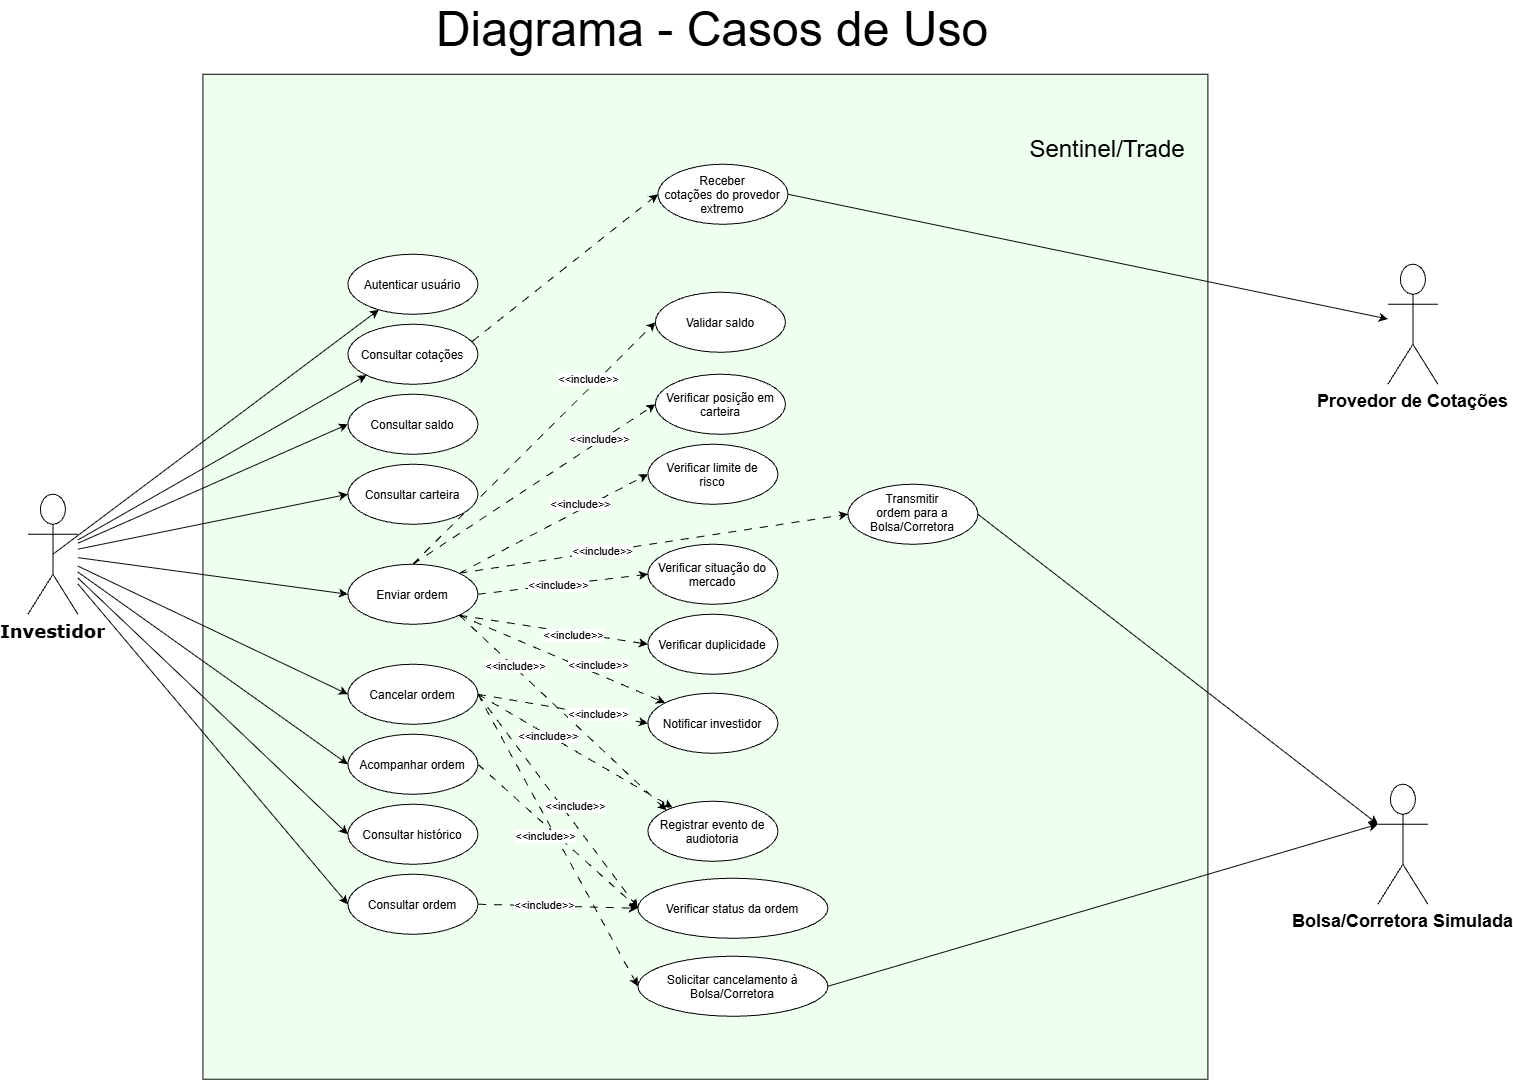

The diagram above was exported from draw.io. Its source (the exported page's mxGraphModel, read from the mxfile embedded in the PNG):
<mxGraphModel dx="1338" dy="674" grid="1" gridSize="10" guides="1" tooltips="1" connect="1" arrows="1" fold="1" page="1" pageScale="2" pageWidth="1654" pageHeight="1169" math="0" shadow="0">
  <root>
    <mxCell id="0" />
    <mxCell id="1" parent="0" />
    <mxCell id="8a_1LnhEzwJdY2J7o9D--12" parent="1" style="whiteSpace=wrap;html=1;aspect=fixed;fillColor=#EEFFEF;" value="" vertex="1">
      <mxGeometry height="1005" width="1005" x="245" y="170" as="geometry" />
    </mxCell>
    <mxCell id="SR8M_BexbEDE2vgYHs93-2" parent="1" style="shape=umlActor;verticalLabelPosition=bottom;verticalAlign=top;html=1;outlineConnect=0;fontStyle=1" value="&lt;font style=&quot;font-size: 18px;&quot;&gt;Provedor de Cotações&lt;/font&gt;" vertex="1">
      <mxGeometry height="120" width="50" x="1430" y="360" as="geometry" />
    </mxCell>
    <mxCell id="jG6ri_l0M0TqlTNe2qGG-17" parent="1" style="shape=umlActor;verticalLabelPosition=bottom;verticalAlign=top;html=1;outlineConnect=0;horizontal=1;fontFamily=Verdana;fontStyle=1" value="&lt;font style=&quot;font-size: 18px;&quot;&gt;Investidor&lt;/font&gt;" vertex="1">
      <mxGeometry height="120" width="50" x="70" y="590" as="geometry" />
    </mxCell>
    <mxCell id="8a_1LnhEzwJdY2J7o9D--19" edge="1" parent="1" source="jG6ri_l0M0TqlTNe2qGG-21" style="rounded=0;orthogonalLoop=1;jettySize=auto;html=1;exitX=1;exitY=0.5;exitDx=0;exitDy=0;" target="SR8M_BexbEDE2vgYHs93-2">
      <mxGeometry relative="1" as="geometry" />
    </mxCell>
    <mxCell id="jG6ri_l0M0TqlTNe2qGG-21" parent="1" style="ellipse;whiteSpace=wrap;html=1;shapeInside=1;" value="Receber cotações do provedor extremo" vertex="1">
      <mxGeometry height="60" width="130" x="700" y="260" as="geometry" />
    </mxCell>
    <mxCell id="jG6ri_l0M0TqlTNe2qGG-75" edge="1" parent="1" source="jG6ri_l0M0TqlTNe2qGG-23" style="rounded=0;orthogonalLoop=1;jettySize=auto;html=1;exitX=0.5;exitY=0;exitDx=0;exitDy=0;entryX=0;entryY=0.5;entryDx=0;entryDy=0;dashed=1;dashPattern=8 8;" target="jG6ri_l0M0TqlTNe2qGG-32">
      <mxGeometry relative="1" as="geometry" />
    </mxCell>
    <mxCell id="jG6ri_l0M0TqlTNe2qGG-31" parent="1" style="ellipse;whiteSpace=wrap;html=1;shapeInside=1;" value="Verificar posição em carteira" vertex="1">
      <mxGeometry height="60" width="130" x="697.5" y="470" as="geometry" />
    </mxCell>
    <mxCell id="jG6ri_l0M0TqlTNe2qGG-32" parent="1" style="ellipse;whiteSpace=wrap;html=1;shapeInside=1;" value="Validar saldo" vertex="1">
      <mxGeometry height="60" width="130" x="697.5" y="388" as="geometry" />
    </mxCell>
    <mxCell id="SR8M_BexbEDE2vgYHs93-19" edge="1" parent="1" source="jG6ri_l0M0TqlTNe2qGG-33" style="rounded=0;orthogonalLoop=1;jettySize=auto;html=1;entryX=0;entryY=0.5;entryDx=0;entryDy=0;dashed=1;dashPattern=8 8;exitX=0.957;exitY=0.285;exitDx=0;exitDy=0;exitPerimeter=0;" target="jG6ri_l0M0TqlTNe2qGG-21">
      <mxGeometry relative="1" as="geometry" />
    </mxCell>
    <mxCell id="jG6ri_l0M0TqlTNe2qGG-30" parent="1" style="ellipse;whiteSpace=wrap;html=1;shapeInside=1;" value="Verificar situação do mercado" vertex="1">
      <mxGeometry height="60" width="130" x="690" y="640" as="geometry" />
    </mxCell>
    <mxCell id="SR8M_BexbEDE2vgYHs93-3" parent="1" style="shape=umlActor;verticalLabelPosition=bottom;verticalAlign=top;html=1;outlineConnect=0;fontStyle=1" value="&lt;font style=&quot;font-size: 18px;&quot;&gt;Bolsa/Corretora Simulada&lt;/font&gt;" vertex="1">
      <mxGeometry height="120" width="50" x="1420" y="880" as="geometry" />
    </mxCell>
    <mxCell id="jG6ri_l0M0TqlTNe2qGG-38" parent="1" style="ellipse;whiteSpace=wrap;html=1;shapeInside=1;" value="Verificar status da ordem" vertex="1">
      <mxGeometry height="60" width="190" x="680" y="974" as="geometry" />
    </mxCell>
    <mxCell id="jG6ri_l0M0TqlTNe2qGG-42" parent="1" style="ellipse;whiteSpace=wrap;html=1;shapeInside=1;" value="Transmitir ordem para a Bolsa/Corretora" vertex="1">
      <mxGeometry height="60" width="130" x="890" y="580" as="geometry" />
    </mxCell>
    <mxCell id="jG6ri_l0M0TqlTNe2qGG-44" parent="1" style="ellipse;whiteSpace=wrap;html=1;shapeInside=1;" value="Registrar evento de audiotoria" vertex="1">
      <mxGeometry height="60" width="130" x="690" y="897" as="geometry" />
    </mxCell>
    <mxCell id="jG6ri_l0M0TqlTNe2qGG-48" edge="1" parent="1" source="jG6ri_l0M0TqlTNe2qGG-28" style="rounded=0;orthogonalLoop=1;jettySize=auto;html=1;exitX=1;exitY=0.5;exitDx=0;exitDy=0;entryX=0;entryY=0.5;entryDx=0;entryDy=0;startArrow=none;startFill=0;dashed=1;dashPattern=8 8;" target="jG6ri_l0M0TqlTNe2qGG-38">
      <mxGeometry relative="1" as="geometry" />
    </mxCell>
    <mxCell id="SR8M_BexbEDE2vgYHs93-8" edge="1" parent="1" source="jG6ri_l0M0TqlTNe2qGG-17" style="rounded=0;orthogonalLoop=1;jettySize=auto;html=1;entryX=0;entryY=1;entryDx=0;entryDy=0;" target="jG6ri_l0M0TqlTNe2qGG-33">
      <mxGeometry relative="1" as="geometry" />
    </mxCell>
    <mxCell id="SR8M_BexbEDE2vgYHs93-9" edge="1" parent="1" source="jG6ri_l0M0TqlTNe2qGG-17" style="rounded=0;orthogonalLoop=1;jettySize=auto;html=1;entryX=0;entryY=0.5;entryDx=0;entryDy=0;" target="jG6ri_l0M0TqlTNe2qGG-22">
      <mxGeometry relative="1" as="geometry" />
    </mxCell>
    <mxCell id="SR8M_BexbEDE2vgYHs93-7" edge="1" parent="1" source="jG6ri_l0M0TqlTNe2qGG-19" style="rounded=0;orthogonalLoop=1;jettySize=auto;html=1;entryX=0.5;entryY=0.5;entryDx=0;entryDy=0;entryPerimeter=0;startArrow=classic;startFill=1;endArrow=none;endFill=0;" target="jG6ri_l0M0TqlTNe2qGG-17">
      <mxGeometry relative="1" as="geometry" />
    </mxCell>
    <mxCell id="SR8M_BexbEDE2vgYHs93-10" edge="1" parent="1" source="jG6ri_l0M0TqlTNe2qGG-17" style="rounded=0;orthogonalLoop=1;jettySize=auto;html=1;entryX=0;entryY=0.5;entryDx=0;entryDy=0;" target="jG6ri_l0M0TqlTNe2qGG-27">
      <mxGeometry relative="1" as="geometry" />
    </mxCell>
    <mxCell id="SR8M_BexbEDE2vgYHs93-12" edge="1" parent="1" source="jG6ri_l0M0TqlTNe2qGG-17" style="rounded=0;orthogonalLoop=1;jettySize=auto;html=1;entryX=0;entryY=0.5;entryDx=0;entryDy=0;" target="jG6ri_l0M0TqlTNe2qGG-23">
      <mxGeometry relative="1" as="geometry" />
    </mxCell>
    <mxCell id="SR8M_BexbEDE2vgYHs93-13" edge="1" parent="1" source="jG6ri_l0M0TqlTNe2qGG-17" style="rounded=0;orthogonalLoop=1;jettySize=auto;html=1;entryX=0;entryY=0.5;entryDx=0;entryDy=0;" target="jG6ri_l0M0TqlTNe2qGG-28">
      <mxGeometry relative="1" as="geometry" />
    </mxCell>
    <mxCell id="SR8M_BexbEDE2vgYHs93-14" edge="1" parent="1" source="jG6ri_l0M0TqlTNe2qGG-17" style="rounded=0;orthogonalLoop=1;jettySize=auto;html=1;entryX=0;entryY=0.5;entryDx=0;entryDy=0;" target="jG6ri_l0M0TqlTNe2qGG-24">
      <mxGeometry relative="1" as="geometry" />
    </mxCell>
    <mxCell id="SR8M_BexbEDE2vgYHs93-16" edge="1" parent="1" source="jG6ri_l0M0TqlTNe2qGG-17" style="rounded=0;orthogonalLoop=1;jettySize=auto;html=1;entryX=0;entryY=0.5;entryDx=0;entryDy=0;" target="jG6ri_l0M0TqlTNe2qGG-26">
      <mxGeometry relative="1" as="geometry" />
    </mxCell>
    <mxCell id="SR8M_BexbEDE2vgYHs93-17" edge="1" parent="1" source="jG6ri_l0M0TqlTNe2qGG-17" style="rounded=0;orthogonalLoop=1;jettySize=auto;html=1;entryX=0;entryY=0.5;entryDx=0;entryDy=0;" target="SR8M_BexbEDE2vgYHs93-6">
      <mxGeometry relative="1" as="geometry" />
    </mxCell>
    <mxCell id="jG6ri_l0M0TqlTNe2qGG-19" parent="1" style="ellipse;whiteSpace=wrap;html=1;shapeInside=1;" value="Autenticar usuário" vertex="1">
      <mxGeometry height="60" width="130" x="390" y="350" as="geometry" />
    </mxCell>
    <mxCell id="jG6ri_l0M0TqlTNe2qGG-22" parent="1" style="ellipse;whiteSpace=wrap;html=1;shapeInside=1;" value="Consultar saldo" vertex="1">
      <mxGeometry height="60" width="130" x="390" y="490" as="geometry" />
    </mxCell>
    <mxCell id="jG6ri_l0M0TqlTNe2qGG-27" parent="1" style="ellipse;whiteSpace=wrap;html=1;shapeInside=1;" value="Consultar carteira" vertex="1">
      <mxGeometry height="60" width="130" x="390" y="560" as="geometry" />
    </mxCell>
    <mxCell id="jG6ri_l0M0TqlTNe2qGG-33" parent="1" style="ellipse;whiteSpace=wrap;html=1;shapeInside=1;" value="Consultar cotações" vertex="1">
      <mxGeometry height="60" width="130" x="390" y="420" as="geometry" />
    </mxCell>
    <mxCell id="8a_1LnhEzwJdY2J7o9D--33" edge="1" parent="1" source="jG6ri_l0M0TqlTNe2qGG-23" style="rounded=0;orthogonalLoop=1;jettySize=auto;html=1;exitX=0.5;exitY=0;exitDx=0;exitDy=0;entryX=0;entryY=0.5;entryDx=0;entryDy=0;dashed=1;dashPattern=8 8;" target="jG6ri_l0M0TqlTNe2qGG-31">
      <mxGeometry relative="1" as="geometry" />
    </mxCell>
    <mxCell id="8a_1LnhEzwJdY2J7o9D--34" edge="1" parent="1" source="jG6ri_l0M0TqlTNe2qGG-23" style="rounded=0;orthogonalLoop=1;jettySize=auto;html=1;exitX=1;exitY=0;exitDx=0;exitDy=0;entryX=0;entryY=0.5;entryDx=0;entryDy=0;dashed=1;dashPattern=8 8;" target="jG6ri_l0M0TqlTNe2qGG-20">
      <mxGeometry relative="1" as="geometry" />
    </mxCell>
    <mxCell id="8a_1LnhEzwJdY2J7o9D--35" edge="1" parent="1" source="jG6ri_l0M0TqlTNe2qGG-23" style="rounded=0;orthogonalLoop=1;jettySize=auto;html=1;exitX=1;exitY=0;exitDx=0;exitDy=0;entryX=0;entryY=0.5;entryDx=0;entryDy=0;dashed=1;dashPattern=8 8;" target="jG6ri_l0M0TqlTNe2qGG-42">
      <mxGeometry relative="1" as="geometry" />
    </mxCell>
    <mxCell id="8a_1LnhEzwJdY2J7o9D--36" edge="1" parent="1" source="jG6ri_l0M0TqlTNe2qGG-23" style="rounded=0;orthogonalLoop=1;jettySize=auto;html=1;exitX=1;exitY=0.5;exitDx=0;exitDy=0;entryX=0;entryY=0.5;entryDx=0;entryDy=0;dashed=1;dashPattern=8 8;" target="jG6ri_l0M0TqlTNe2qGG-30">
      <mxGeometry relative="1" as="geometry" />
    </mxCell>
    <mxCell id="8a_1LnhEzwJdY2J7o9D--37" edge="1" parent="1" source="jG6ri_l0M0TqlTNe2qGG-23" style="rounded=0;orthogonalLoop=1;jettySize=auto;html=1;exitX=1;exitY=1;exitDx=0;exitDy=0;entryX=0;entryY=0.5;entryDx=0;entryDy=0;dashed=1;dashPattern=8 8;" target="8a_1LnhEzwJdY2J7o9D--25">
      <mxGeometry relative="1" as="geometry" />
    </mxCell>
    <mxCell id="8a_1LnhEzwJdY2J7o9D--39" edge="1" parent="1" source="jG6ri_l0M0TqlTNe2qGG-23" style="rounded=0;orthogonalLoop=1;jettySize=auto;html=1;exitX=1;exitY=1;exitDx=0;exitDy=0;entryX=0;entryY=0;entryDx=0;entryDy=0;dashed=1;dashPattern=8 8;" target="jG6ri_l0M0TqlTNe2qGG-44">
      <mxGeometry relative="1" as="geometry" />
    </mxCell>
    <mxCell id="OEQx6hOCslNKVSGFdW7Y-14" edge="1" parent="1" source="jG6ri_l0M0TqlTNe2qGG-23" style="rounded=0;orthogonalLoop=1;jettySize=auto;html=1;exitX=1;exitY=1;exitDx=0;exitDy=0;dashed=1;dashPattern=8 8;" target="OEQx6hOCslNKVSGFdW7Y-13">
      <mxGeometry relative="1" as="geometry" />
    </mxCell>
    <mxCell id="jG6ri_l0M0TqlTNe2qGG-23" parent="1" style="ellipse;whiteSpace=wrap;html=1;shapeInside=1;" value="Enviar ordem" vertex="1">
      <mxGeometry height="60" width="130" x="390" y="660" as="geometry" />
    </mxCell>
    <mxCell id="OEQx6hOCslNKVSGFdW7Y-23" edge="1" parent="1" source="jG6ri_l0M0TqlTNe2qGG-24" style="rounded=0;orthogonalLoop=1;jettySize=auto;html=1;exitX=1;exitY=0.5;exitDx=0;exitDy=0;entryX=0;entryY=0.5;entryDx=0;entryDy=0;dashed=1;dashPattern=8 8;" target="jG6ri_l0M0TqlTNe2qGG-38">
      <mxGeometry relative="1" as="geometry" />
    </mxCell>
    <mxCell id="jG6ri_l0M0TqlTNe2qGG-24" parent="1" style="ellipse;whiteSpace=wrap;html=1;shapeInside=1;" value="Acompanhar ordem" vertex="1">
      <mxGeometry height="60" width="130" x="390" y="830" as="geometry" />
    </mxCell>
    <mxCell id="jG6ri_l0M0TqlTNe2qGG-26" parent="1" style="ellipse;whiteSpace=wrap;html=1;shapeInside=1;" value="Consultar histórico" vertex="1">
      <mxGeometry height="60" width="130" x="390" y="900" as="geometry" />
    </mxCell>
    <mxCell id="8a_1LnhEzwJdY2J7o9D--40" edge="1" parent="1" source="jG6ri_l0M0TqlTNe2qGG-28" style="rounded=0;orthogonalLoop=1;jettySize=auto;html=1;exitX=1;exitY=0.5;exitDx=0;exitDy=0;dashed=1;dashPattern=8 8;" target="jG6ri_l0M0TqlTNe2qGG-44">
      <mxGeometry relative="1" as="geometry" />
    </mxCell>
    <mxCell id="8a_1LnhEzwJdY2J7o9D--41" edge="1" parent="1" source="jG6ri_l0M0TqlTNe2qGG-28" style="rounded=0;orthogonalLoop=1;jettySize=auto;html=1;exitX=1;exitY=0.5;exitDx=0;exitDy=0;entryX=0;entryY=0.5;entryDx=0;entryDy=0;dashed=1;dashPattern=8 8;" target="8a_1LnhEzwJdY2J7o9D--31">
      <mxGeometry relative="1" as="geometry" />
    </mxCell>
    <mxCell id="jG6ri_l0M0TqlTNe2qGG-28" parent="1" style="ellipse;whiteSpace=wrap;html=1;shapeInside=1;" value="Cancelar ordem" vertex="1">
      <mxGeometry height="60" width="130" x="390" y="760" as="geometry" />
    </mxCell>
    <mxCell id="OEQx6hOCslNKVSGFdW7Y-24" edge="1" parent="1" source="SR8M_BexbEDE2vgYHs93-6" style="rounded=0;orthogonalLoop=1;jettySize=auto;html=1;exitX=1;exitY=0.5;exitDx=0;exitDy=0;entryX=0;entryY=0.5;entryDx=0;entryDy=0;dashed=1;dashPattern=8 8;" target="jG6ri_l0M0TqlTNe2qGG-38">
      <mxGeometry relative="1" as="geometry" />
    </mxCell>
    <mxCell id="SR8M_BexbEDE2vgYHs93-6" parent="1" style="ellipse;whiteSpace=wrap;html=1;shapeInside=1;" value="Consultar ordem" vertex="1">
      <mxGeometry height="60" width="130" x="390" y="970" as="geometry" />
    </mxCell>
    <mxCell id="8a_1LnhEzwJdY2J7o9D--25" parent="1" style="ellipse;whiteSpace=wrap;html=1;shapeInside=1;" value="Verificar duplicidade" vertex="1">
      <mxGeometry height="60" width="130" x="690" y="710" as="geometry" />
    </mxCell>
    <mxCell id="8a_1LnhEzwJdY2J7o9D--31" parent="1" style="ellipse;whiteSpace=wrap;html=1;shapeInside=1;" value="Solicitar cancelamento à Bolsa/Corretora" vertex="1">
      <mxGeometry height="60" width="190" x="680" y="1052" as="geometry" />
    </mxCell>
    <mxCell id="jG6ri_l0M0TqlTNe2qGG-20" parent="1" style="ellipse;whiteSpace=wrap;html=1;shapeInside=1;" value="Verificar limite de risco" vertex="1">
      <mxGeometry height="60" width="130" x="690" y="540" as="geometry" />
    </mxCell>
    <mxCell id="8a_1LnhEzwJdY2J7o9D--42" edge="1" parent="1" source="jG6ri_l0M0TqlTNe2qGG-42" style="rounded=0;orthogonalLoop=1;jettySize=auto;html=1;exitX=1;exitY=0.5;exitDx=0;exitDy=0;entryX=0;entryY=0.3333333333333333;entryDx=0;entryDy=0;entryPerimeter=0;" target="SR8M_BexbEDE2vgYHs93-3">
      <mxGeometry relative="1" as="geometry" />
    </mxCell>
    <mxCell id="8a_1LnhEzwJdY2J7o9D--43" edge="1" parent="1" source="8a_1LnhEzwJdY2J7o9D--31" style="rounded=0;orthogonalLoop=1;jettySize=auto;html=1;exitX=1;exitY=0.5;exitDx=0;exitDy=0;entryX=0;entryY=0.3333333333333333;entryDx=0;entryDy=0;entryPerimeter=0;" target="SR8M_BexbEDE2vgYHs93-3">
      <mxGeometry relative="1" as="geometry" />
    </mxCell>
    <mxCell id="8a_1LnhEzwJdY2J7o9D--44" parent="1" style="text;html=1;whiteSpace=wrap;strokeColor=none;fillColor=none;align=center;verticalAlign=middle;rounded=0;" value="&lt;font style=&quot;font-size: 24px;&quot;&gt;Sentinel/Trade&lt;/font&gt;" vertex="1">
      <mxGeometry height="30" width="60" x="1120" y="230" as="geometry" />
    </mxCell>
    <mxCell id="OEQx6hOCslNKVSGFdW7Y-3" connectable="0" parent="1" style="edgeLabel;html=1;align=center;verticalAlign=middle;resizable=0;points=[];" value="&amp;lt;&amp;lt;include&amp;gt;&amp;gt;" vertex="1">
      <mxGeometry x="560" y="770" as="geometry">
        <mxPoint x="-3" y="-9" as="offset" />
      </mxGeometry>
    </mxCell>
    <mxCell id="OEQx6hOCslNKVSGFdW7Y-4" connectable="0" parent="1" style="edgeLabel;html=1;align=center;verticalAlign=middle;resizable=0;points=[];" value="&amp;lt;&amp;lt;include&amp;gt;&amp;gt;" vertex="1">
      <mxGeometry x="647" y="655" as="geometry">
        <mxPoint x="-3" y="-9" as="offset" />
      </mxGeometry>
    </mxCell>
    <mxCell id="OEQx6hOCslNKVSGFdW7Y-6" parent="1" style="text;html=1;whiteSpace=wrap;strokeColor=none;fillColor=none;align=center;verticalAlign=middle;rounded=0;" value="&lt;font style=&quot;font-size: 48px;&quot;&gt;Diagrama - Casos de Uso&lt;/font&gt;" vertex="1">
      <mxGeometry height="30" width="720" x="395" y="110" as="geometry" />
    </mxCell>
    <mxCell id="OEQx6hOCslNKVSGFdW7Y-7" connectable="0" parent="1" style="edgeLabel;html=1;align=center;verticalAlign=middle;resizable=0;points=[];" value="&amp;lt;&amp;lt;include&amp;gt;&amp;gt;" vertex="1">
      <mxGeometry x="633" y="483" as="geometry">
        <mxPoint x="-3" y="-9" as="offset" />
      </mxGeometry>
    </mxCell>
    <mxCell id="OEQx6hOCslNKVSGFdW7Y-8" connectable="0" parent="1" style="edgeLabel;html=1;align=center;verticalAlign=middle;resizable=0;points=[];" value="&amp;lt;&amp;lt;include&amp;gt;&amp;gt;" vertex="1">
      <mxGeometry x="644" y="543" as="geometry">
        <mxPoint x="-3" y="-9" as="offset" />
      </mxGeometry>
    </mxCell>
    <mxCell id="OEQx6hOCslNKVSGFdW7Y-9" connectable="0" parent="1" style="edgeLabel;html=1;align=center;verticalAlign=middle;resizable=0;points=[];" value="&amp;lt;&amp;lt;include&amp;gt;&amp;gt;" vertex="1">
      <mxGeometry x="625" y="608" as="geometry">
        <mxPoint x="-3" y="-9" as="offset" />
      </mxGeometry>
    </mxCell>
    <mxCell id="OEQx6hOCslNKVSGFdW7Y-10" connectable="0" parent="1" style="edgeLabel;html=1;align=center;verticalAlign=middle;resizable=0;points=[];" value="&amp;lt;&amp;lt;include&amp;gt;&amp;gt;" vertex="1">
      <mxGeometry x="603" y="689" as="geometry">
        <mxPoint x="-3" y="-9" as="offset" />
      </mxGeometry>
    </mxCell>
    <mxCell id="OEQx6hOCslNKVSGFdW7Y-12" connectable="0" parent="1" style="edgeLabel;html=1;align=center;verticalAlign=middle;resizable=0;points=[];" value="&amp;lt;&amp;lt;include&amp;gt;&amp;gt;" vertex="1">
      <mxGeometry x="618" y="739" as="geometry">
        <mxPoint x="-3" y="-9" as="offset" />
      </mxGeometry>
    </mxCell>
    <mxCell id="OEQx6hOCslNKVSGFdW7Y-13" parent="1" style="ellipse;whiteSpace=wrap;html=1;shapeInside=1;" value="Notificar investidor" vertex="1">
      <mxGeometry height="60" width="130" x="690" y="789" as="geometry" />
    </mxCell>
    <mxCell id="OEQx6hOCslNKVSGFdW7Y-15" connectable="0" parent="1" style="edgeLabel;html=1;align=center;verticalAlign=middle;resizable=0;points=[];" value="&amp;lt;&amp;lt;include&amp;gt;&amp;gt;" vertex="1">
      <mxGeometry x="643" y="769" as="geometry">
        <mxPoint x="-3" y="-9" as="offset" />
      </mxGeometry>
    </mxCell>
    <mxCell id="OEQx6hOCslNKVSGFdW7Y-16" connectable="0" parent="1" style="edgeLabel;html=1;align=center;verticalAlign=middle;resizable=0;points=[];" value="&amp;lt;&amp;lt;include&amp;gt;&amp;gt;" vertex="1">
      <mxGeometry x="593" y="840" as="geometry">
        <mxPoint x="-3" y="-9" as="offset" />
      </mxGeometry>
    </mxCell>
    <mxCell id="OEQx6hOCslNKVSGFdW7Y-17" connectable="0" parent="1" style="edgeLabel;html=1;align=center;verticalAlign=middle;resizable=0;points=[];" value="&amp;lt;&amp;lt;include&amp;gt;&amp;gt;" vertex="1">
      <mxGeometry x="620" y="910" as="geometry">
        <mxPoint x="-3" y="-9" as="offset" />
      </mxGeometry>
    </mxCell>
    <mxCell id="OEQx6hOCslNKVSGFdW7Y-18" connectable="0" parent="1" style="edgeLabel;html=1;align=center;verticalAlign=middle;resizable=0;points=[];" value="&amp;lt;&amp;lt;include&amp;gt;&amp;gt;" vertex="1">
      <mxGeometry x="590" y="940" as="geometry">
        <mxPoint x="-3" y="-9" as="offset" />
      </mxGeometry>
    </mxCell>
    <mxCell id="OEQx6hOCslNKVSGFdW7Y-20" edge="1" parent="1" source="jG6ri_l0M0TqlTNe2qGG-28" style="rounded=0;orthogonalLoop=1;jettySize=auto;html=1;exitX=1;exitY=0.5;exitDx=0;exitDy=0;entryX=0;entryY=0.5;entryDx=0;entryDy=0;dashed=1;dashPattern=8 8;" target="OEQx6hOCslNKVSGFdW7Y-13">
      <mxGeometry relative="1" as="geometry" />
    </mxCell>
    <mxCell id="OEQx6hOCslNKVSGFdW7Y-21" connectable="0" parent="1" style="edgeLabel;html=1;align=center;verticalAlign=middle;resizable=0;points=[];" value="&amp;lt;&amp;lt;include&amp;gt;&amp;gt;" vertex="1">
      <mxGeometry x="640" y="810" as="geometry">
        <mxPoint y="-1" as="offset" />
      </mxGeometry>
    </mxCell>
    <mxCell id="OEQx6hOCslNKVSGFdW7Y-25" connectable="0" parent="1" style="edgeLabel;html=1;align=center;verticalAlign=middle;resizable=0;points=[];" value="&amp;lt;&amp;lt;include&amp;gt;&amp;gt;" vertex="1">
      <mxGeometry x="589" y="1009" as="geometry">
        <mxPoint x="-3" y="-9" as="offset" />
      </mxGeometry>
    </mxCell>
  </root>
</mxGraphModel>